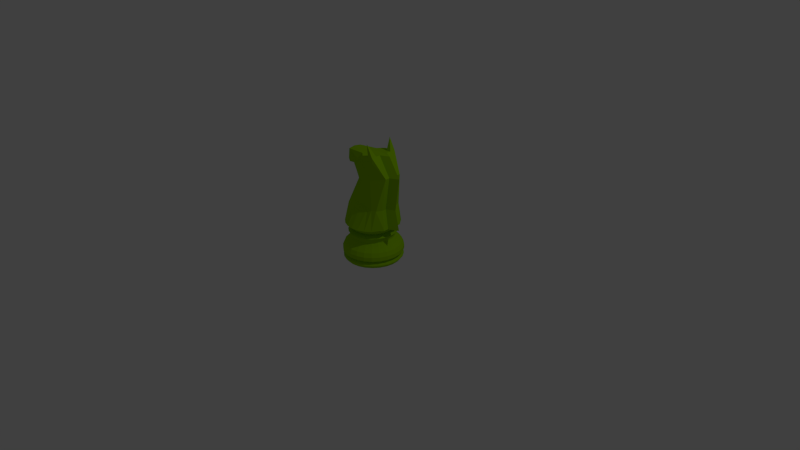 # Source: knight1.blend  (saved by Blender 2.71.0; exported with 4.5.12 LTS)
import bpy
from mathutils import Matrix  # noqa: F401  (used for matrix-valued properties, if any)

bpy.ops.wm.read_factory_settings(use_empty=True)
scene = bpy.context.scene
scene.name = 'Scene'

# ---- collections
col_collection_1 = bpy.data.collections.new('Collection 1'); scene.collection.children.link(col_collection_1)

# ---- materials (node trees are filled in below, after node groups)
mat_color_f11 = bpy.data.materials.new('Color_F11')
mat_color_f11.alpha_threshold = 0.0
mat_color_f11.use_transparent_shadow = False
mat_color_f11.diffuse_color = (0.298, 0.6, 0.0, 1.0)
mat_color_f11.specular_color = (0.33, 0.33, 0.33)
mat_color_f11.roughness = 0.5
mat_color_f11.line_color = (0.0, 0.0, 0.0, 1.0)

# ---- material node trees

# ---- world
world_world = bpy.data.worlds.new('World'); scene.world = world_world
world_world.color = (0.05088, 0.05088, 0.05088)
world_world.use_sun_shadow = False
world_world.sun_shadow_jitter_overblur = 0.0
world_world.cycles.sampling_method = 'MANUAL'
world_world.cycles.sample_map_resolution = 256

# ---- cameras
cam_camera = bpy.data.cameras.new('Camera')
cam_camera.clip_end = 100.0
cam_camera.lens = 35.0
cam_camera.sensor_width = 32.0
cam_camera.sensor_height = 18.0
cam_camera.ortho_scale = 7.314
cam_camera.dof.focus_distance = 0.0
cam_camera.dof.aperture_fstop = 128.0

# ---- lights
light_lamp = bpy.data.lights.new('Lamp', 'POINT')
light_lamp.transmission_factor = 0.0
light_lamp.cutoff_distance = 30.0
light_lamp.energy = 100.0
light_lamp.shadow_buffer_clip_start = 1.001
light_lamp.shadow_soft_size = 0.1
light_lamp.shadow_maximum_resolution = 0.006
light_lamp.use_absolute_resolution = True
light_lamp.cycles.use_multiple_importance_sampling = False

# ---- meshes
me_mesh1_model = bpy.data.meshes.new('Mesh1 Model')
me_mesh1_model.from_pydata([(0.2586, 0.3609, -0.1442), (0.2123, 0.3609, -0.2045), (0.2296, 0.3784, -0.2218), (0.2798, 0.3784, -0.1564), (0.2058, 0.3433, -0.198), (0.2506, 0.3433, -0.1396), (0.1473, 0.3433, -0.2429), (0.1519, 0.3609, -0.2509), (0.07924, 0.3433, -0.2711), (0.08162, 0.3609, -0.28), (0.006173, 0.3609, -0.2899), (0.006173, 0.3433, -0.2807), (0.006173, 0.3784, -0.3143), (0.08794, 0.3784, -0.3036), (-0.06927, 0.3609, -0.28), (-0.07559, 0.3784, -0.3036), (-0.1396, 0.3609, -0.2509), (-0.1518, 0.3784, -0.272), (-0.1999, 0.3609, -0.2045), (-0.2172, 0.3784, -0.2218), (-0.2463, 0.3609, -0.1442), (-0.2674, 0.3784, -0.1564), (-0.2754, 0.3609, -0.07386), (-0.299, 0.3784, -0.08018), (-0.3097, 0.3784, 0.001586), (-0.2853, 0.3609, 0.001586), (-0.2466, 0.4084, 0.001586), (-0.238, 0.4084, -0.06383), (-0.3477, 0.4984, 0.001586), (-0.3356, 0.4984, -0.08999), (-0.244, 0.4984, -0.2486), (-0.3003, 0.4984, -0.1753), (0.36, 0.4984, 0.001586), (0.348, 0.4984, -0.08999), (0.3126, 0.4984, -0.1753), (0.2564, 0.4984, -0.2486), (0.1831, 0.4984, -0.3048), (0.09775, 0.4984, -0.3402), (0.006173, 0.4984, -0.3522), (-0.08541, 0.4984, -0.3402), (-0.1707, 0.4984, -0.3048), (-0.1725, 0.4084, -0.1771), (-0.2127, 0.4084, -0.1248), (-0.1202, 0.4084, -0.2173), (-0.105, 0.7957, -0.2034), (-0.0419, 0.7893, -0.2042), (0.0233, 0.7827, -0.2051), (0.08426, 0.7765, -0.206), (0.1519, 0.7697, -0.2069), (0.2196, 0.7628, -0.2078), (0.2823, 0.7628, -0.1866), (0.3594, 0.5081, -0.1284), (0.3157, 0.7628, -0.1128), (0.3887, 1.197, -0.1128), (0.1818, 1.19, -0.1832), (0.02679, 1.089, -0.1832), (-0.1029, 1.073, -0.1128), (-0.3197, 0.6778, -0.1128), (-0.35, 0.5081, -0.1284), (-0.3197, 0.6778, 0.001586), (-0.35, 0.5081, 0.001586), (-0.1029, 1.073, 0.001586), (-0.3197, 0.6778, 0.116), (-0.1029, 1.073, 0.116), (-0.35, 0.5081, 0.1316), (0.485, 0.5081, 0.001586), (0.3594, 0.5081, 0.06659), (0.3594, 0.5081, 0.1316), (-0.3003, 0.4984, 0.1785), (-0.244, 0.4984, 0.2518), (-0.1707, 0.4984, 0.308), (-0.08541, 0.4984, 0.3434), (0.006173, 0.4984, 0.3554), (0.09775, 0.4984, 0.3434), (0.1831, 0.4984, 0.308), (0.2564, 0.4984, 0.2518), (0.3126, 0.4984, 0.1785), (0.348, 0.4984, 0.09316), (-0.3356, 0.4984, 0.09316), (-0.2127, 0.4084, 0.128), (-0.1725, 0.4084, 0.1803), (-0.238, 0.4084, 0.067), (-0.299, 0.3784, 0.08335), (-0.2754, 0.3609, 0.07703), (-0.2761, 0.3433, 0.001586), (-0.2665, 0.3433, 0.07465), (-0.2665, 0.3433, -0.07148), (-0.2383, 0.3433, -0.1396), (-0.1934, 0.3433, -0.198), (-0.135, 0.3433, -0.2429), (-0.06689, 0.3433, -0.2711), (-0.06669, 0.3059, -0.2704), (0.006173, 0.3059, -0.2799), (-0.1346, 0.3059, -0.2422), (-0.1929, 0.3059, -0.1975), (-0.2376, 0.3059, -0.1392), (-0.2658, 0.3059, -0.07128), (-0.2754, 0.3059, 0.001586), (-0.296, 0.2669, -0.07938), (-0.3066, 0.2669, 0.001586), (-0.2647, 0.2669, -0.1548), (-0.215, 0.2669, -0.2196), (-0.1502, 0.2669, -0.2693), (-0.07479, 0.2669, -0.3006), (0.006173, 0.2669, -0.3112), (0.07904, 0.3059, -0.2704), (0.08714, 0.2669, -0.3006), (0.1469, 0.3059, -0.2422), (0.2052, 0.3059, -0.1975), (0.25, 0.3059, -0.1392), (0.2771, 0.2669, -0.1548), (0.2274, 0.2669, -0.2196), (0.3254, 0.2088, -0.1827), (0.2668, 0.2088, -0.2591), (0.3083, 0.2669, -0.07938), (0.3622, 0.2088, -0.09382), (0.2781, 0.3059, -0.07128), (0.2788, 0.3433, -0.07148), (0.2877, 0.3609, -0.07386), (0.3113, 0.3784, -0.08018), (0.2251, 0.4084, -0.1248), (0.2503, 0.4084, -0.06383), (0.1849, 0.4084, -0.1771), (0.1641, 0.3784, -0.272), (0.1325, 0.4084, -0.2173), (0.07159, 0.4084, -0.2425), (0.006173, 0.4084, -0.2512), (-0.05924, 0.4084, -0.2425), (0.2589, 0.4084, 0.001586), (0.2503, 0.4084, 0.067), (0.3113, 0.3784, 0.08335), (0.3221, 0.3784, 0.001586), (0.2877, 0.3609, 0.07703), (0.2977, 0.3609, 0.001586), (0.2798, 0.3784, 0.1595), (0.2586, 0.3609, 0.1473), (0.2296, 0.3784, 0.225), (0.2123, 0.3609, 0.2077), (0.1641, 0.3784, 0.2752), (0.1519, 0.3609, 0.254), (0.1849, 0.4084, 0.1803), (0.1325, 0.4084, 0.2205), (0.2251, 0.4084, 0.128), (0.2196, 0.7628, 0.211), (0.1519, 0.7697, 0.21), (0.02679, 1.089, 0.1864), (-0.105, 0.7957, 0.2066), (-0.0419, 0.7893, 0.2074), (0.0233, 0.7827, 0.2083), (0.08426, 0.7765, 0.2091), (0.1818, 1.19, 0.1864), (0.2823, 0.7628, 0.1898), (0.3887, 1.197, 0.116), (0.3157, 0.7628, 0.116), (0.3157, 0.7628, 0.05879), (0.4262, 0.7628, 0.001586), (0.3594, 0.5081, -0.06341), (0.3157, 0.7628, -0.05561), (0.3887, 1.197, -0.05561), (0.2267, 1.445, -0.1128), (0.2267, 1.445, -0.05561), (-0.02404, 1.422, -0.1128), (0.1013, 1.434, -0.05561), (0.1595, 1.439, -0.1128), (0.1595, 1.439, -0.1832), (0.06196, 1.43, -0.1832), (-0.3036, 1.412, 0.001586), (0.009445, 1.432, 0.001586), (-0.02404, 1.422, 0.116), (0.1013, 1.434, 0.05879), (0.2267, 1.445, 0.116), (0.2267, 1.445, 0.05879), (0.06196, 1.43, 0.1864), (0.1595, 1.439, 0.1864), (0.1595, 1.439, 0.116), (0.3887, 1.197, 0.05879), (0.4992, 1.197, 0.001586), (0.3372, 1.445, 0.001586), (0.2267, 1.445, 0.1864), (0.2263, 1.378, 0.1864), (0.2263, 1.378, 0.116), (-0.02338, 1.332, 0.159), (0.1441, 1.597, 0.1864), (-0.2975, 1.4, 0.09047), (-0.224, 1.234, 0.08625), (-0.3229, 1.264, 0.08167), (-0.3229, 1.264, 0.001586), (-0.2975, 1.4, -0.0873), (-0.02338, 1.332, -0.1559), (-0.224, 1.234, -0.08308), (-0.3229, 1.264, -0.07849), (-0.3067, 1.224, -0.07849), (-0.224, 1.234, -0.002996), (-0.224, 1.234, 0.006168), (-0.3067, 1.224, 0.001586), (-0.1583, 1.17, -0.04289), (-0.1583, 1.17, 0.04606), (-0.0558, 1.203, -0.1832), (-0.1198, 1.182, -0.0956), (0.2263, 1.378, -0.1832), (0.2267, 1.445, -0.1832), (0.1441, 1.597, -0.1832), (0.2263, 1.378, -0.1128), (-0.1198, 1.182, 0.09877), (-0.0558, 1.203, 0.1864), (-0.1202, 0.4084, 0.2205), (-0.05924, 0.4084, 0.2457), (-0.1518, 0.3784, 0.2752), (-0.2172, 0.3784, 0.225), (-0.07559, 0.3784, 0.3067), (0.006173, 0.3784, 0.3175), (0.006173, 0.4084, 0.2543), (0.08794, 0.3784, 0.3067), (0.07159, 0.4084, 0.2457), (0.08162, 0.3609, 0.2832), (0.006173, 0.3609, 0.2931), (-0.06927, 0.3609, 0.2832), (-0.1396, 0.3609, 0.254), (-0.1999, 0.3609, 0.2077), (-0.2674, 0.3784, 0.1595), (-0.2463, 0.3609, 0.1473), (-0.2383, 0.3433, 0.1427), (-0.2658, 0.3059, 0.07445), (-0.2376, 0.3059, 0.1424), (-0.296, 0.2669, 0.08255), (-0.3624, 0.2088, 0.001586), (-0.3499, 0.2088, 0.09699), (-0.3712, 0.1558, 0.1027), (-0.3846, 0.1558, 0.001586), (-0.3322, 0.1558, 0.1969), (-0.3131, 0.2088, 0.1859), (-0.2701, 0.1558, 0.2779), (-0.2545, 0.2088, 0.2622), (-0.1892, 0.1558, 0.34), (-0.1781, 0.2088, 0.3208), (-0.09495, 0.1558, 0.379), (-0.08923, 0.2088, 0.3576), (0.006173, 0.1558, 0.3923), (0.006173, 0.2088, 0.3702), (0.1073, 0.1558, 0.379), (0.1016, 0.2088, 0.3576), (0.2015, 0.1558, 0.34), (0.1905, 0.2088, 0.3208), (0.2825, 0.1558, 0.2779), (0.2668, 0.2088, 0.2622), (0.3446, 0.1558, 0.1969), (0.3254, 0.2088, 0.1859), (0.3836, 0.1558, 0.1027), (0.3969, 0.1558, 0.001586), (0.3836, 0.1558, -0.09954), (0.3446, 0.1558, -0.1938), (0.2825, 0.1558, -0.2747), (0.2015, 0.1558, -0.3368), (0.1073, 0.1558, -0.3758), (0.006173, 0.1558, -0.3891), (-0.09495, 0.1558, -0.3758), (-0.1892, 0.1558, -0.3368), (-0.2701, 0.1558, -0.2747), (-0.3322, 0.1558, -0.1938), (-0.3712, 0.1558, -0.09954), (-0.1892, 0.1051, 0.34), (-0.2701, 0.1051, 0.2779), (-0.09495, 0.1051, 0.379), (0.006173, 0.1051, 0.3923), (0.1073, 0.1051, 0.379), (0.2015, 0.1051, 0.34), (0.2825, 0.1051, 0.2779), (0.3446, 0.1051, 0.1969), (0.2539, 0.07063, 0.2493), (0.3095, 0.07063, 0.1767), (0.2783, 0.04303, 0.2738), (0.3395, 0.04303, 0.194), (0.2783, 0.02923, 0.2738), (0.3395, 0.02923, 0.194), (0.3148, -0.005277, 0.1798), (0.2582, -0.005277, 0.2536), (0.006173, 0.02923, -0.3833), (-0.09345, 0.02923, -0.3702), (-0.1863, 0.02923, -0.3318), (-0.266, 0.02923, -0.2706), (-0.3272, 0.02923, -0.1909), (-0.3656, 0.02923, -0.09804), (-0.3787, 0.02923, 0.001586), (-0.3656, 0.02923, 0.1012), (-0.3272, 0.02923, 0.194), (-0.266, 0.02923, 0.2738), (-0.1863, 0.02923, 0.3349), (-0.09345, 0.02923, 0.3734), (0.006173, 0.02923, 0.3865), (0.1058, 0.02923, 0.3734), (0.1986, 0.02923, 0.3349), (0.378, 0.02923, 0.1012), (0.3911, 0.02923, 0.001586), (0.378, 0.02923, -0.09804), (0.3395, 0.02923, -0.1909), (0.2783, 0.02923, -0.2706), (0.1986, 0.02923, -0.3318), (0.1058, 0.02923, -0.3702), (0.006173, -0.005277, -0.3548), (-0.08607, -0.005277, -0.3427), (0.09842, -0.005277, -0.3427), (0.1844, -0.005277, -0.3071), (0.2582, -0.005277, -0.2504), (0.3148, -0.005277, -0.1766), (0.2783, 0.04303, -0.2706), (0.3395, 0.04303, -0.1909), (0.1986, 0.04303, -0.3318), (0.1058, 0.04303, -0.3702), (0.006173, 0.04303, -0.3833), (-0.09345, 0.04303, -0.3702), (-0.1863, 0.04303, -0.3318), (-0.172, -0.005277, -0.3071), (-0.2458, -0.005277, -0.2504), (-0.266, 0.04303, -0.2706), (-0.3272, 0.04303, -0.1909), (-0.3025, -0.005277, -0.1766), (-0.3381, -0.005277, -0.09066), (-0.3656, 0.04303, -0.09804), (-0.3787, 0.04303, 0.001586), (-0.3502, -0.005277, 0.001586), (-0.3381, -0.005277, 0.09383), (-0.3656, 0.04303, 0.1012), (-0.3272, 0.04303, 0.194), (-0.3025, -0.005277, 0.1798), (-0.2458, -0.005277, 0.2536), (-0.266, 0.04303, 0.2738), (-0.1863, 0.04303, 0.3349), (-0.172, -0.005277, 0.3102), (-0.08607, -0.005277, 0.3458), (-0.09345, 0.04303, 0.3734), (0.006173, 0.04303, 0.3865), (0.006173, -0.005277, 0.358), (0.09842, -0.005277, 0.3458), (0.1058, 0.04303, 0.3734), (0.1986, 0.04303, 0.3349), (0.1844, -0.005277, 0.3102), (0.378, 0.04303, 0.1012), (0.3911, 0.04303, 0.001586), (0.378, 0.04303, -0.09804), (-0.08448, 0.07063, -0.3367), (0.006173, 0.07063, -0.3487), (-0.169, 0.07063, -0.3018), (-0.2415, 0.07063, -0.2461), (-0.2972, 0.07063, -0.1735), (-0.3322, 0.1051, -0.1938), (-0.2701, 0.1051, -0.2747), (-0.3131, 0.2088, -0.1827), (-0.2545, 0.2088, -0.2591), (-0.3499, 0.2088, -0.09382), (-0.3712, 0.1051, -0.09954), (-0.3322, 0.07063, -0.08907), (-0.3441, 0.07063, 0.001586), (-0.3846, 0.1051, 0.001586), (-0.3712, 0.1051, 0.1027), (-0.3322, 0.07063, 0.09224), (-0.2972, 0.07063, 0.1767), (-0.3322, 0.1051, 0.1969), (-0.2415, 0.07063, 0.2493), (-0.169, 0.07063, 0.3049), (-0.08448, 0.07063, 0.3399), (0.006173, 0.07063, 0.3519), (0.09683, 0.07063, 0.3399), (0.1813, 0.07063, 0.3049), (-0.1781, 0.2088, -0.3176), (-0.08923, 0.2088, -0.3545), (0.006173, 0.2088, -0.367), (0.1016, 0.2088, -0.3545), (0.1626, 0.2669, -0.2693), (0.1905, 0.2088, -0.3176), (-0.1892, 0.1051, -0.3368), (-0.09495, 0.1051, -0.3758), (0.006173, 0.1051, -0.3891), (0.1073, 0.1051, -0.3758), (0.2015, 0.1051, -0.3368), (0.2825, 0.1051, -0.2747), (0.3446, 0.1051, -0.1938), (0.2539, 0.07063, -0.2461), (0.3095, 0.07063, -0.1735), (0.1813, 0.07063, -0.3018), (0.09683, 0.07063, -0.3367), (0.3445, 0.07063, -0.08907), (0.3504, -0.005277, -0.09066), (0.3626, -0.005277, 0.001586), (0.3564, 0.07063, 0.001586), (0.3836, 0.1051, -0.09954), (0.3969, 0.1051, 0.001586), (0.3748, 0.2088, 0.001586), (0.3622, 0.2088, 0.09699), (0.3836, 0.1051, 0.1027), (0.3445, 0.07063, 0.09224), (0.3504, -0.005277, 0.09383), (0.2771, 0.2669, 0.158), (0.3083, 0.2669, 0.08255), (0.2274, 0.2669, 0.2228), (0.1626, 0.2669, 0.2725), (0.08714, 0.2669, 0.3037), (0.006173, 0.2669, 0.3144), (-0.07479, 0.2669, 0.3037), (0.006173, 0.3059, 0.2831), (-0.06669, 0.3059, 0.2735), (0.07904, 0.3059, 0.2735), (0.1469, 0.3059, 0.2454), (0.2052, 0.3059, 0.2007), (0.25, 0.3059, 0.1424), (0.2781, 0.3059, 0.07445), (0.319, 0.2669, 0.001586), (0.2877, 0.3059, 0.001586), (0.2885, 0.3433, 0.001586), (0.2788, 0.3433, 0.07465), (0.2506, 0.3433, 0.1427), (0.2058, 0.3433, 0.2012), (0.1473, 0.3433, 0.2461), (0.07924, 0.3433, 0.2743), (0.006173, 0.3433, 0.2839), (-0.06689, 0.3433, 0.2743), (-0.135, 0.3433, 0.2461), (-0.1934, 0.3433, 0.2012), (-0.1929, 0.3059, 0.2007), (-0.2647, 0.2669, 0.158), (-0.215, 0.2669, 0.2228), (-0.1502, 0.2669, 0.2725), (-0.1346, 0.3059, 0.2454), (-0.3067, 1.224, 0.08167)], [], [(0, 1, 2, 3), (0, 5, 4, 1), (6, 7, 1, 4), (8, 9, 7, 6), (10, 9, 8, 11), (10, 12, 13, 9), (14, 15, 12, 10), (16, 17, 15, 14), (18, 19, 17, 16), (20, 21, 19, 18), (22, 23, 21, 20), (24, 23, 22, 25), (26, 27, 23, 24), (28, 29, 27, 26), (31, 30, 41, 42), (30, 40, 43, 41), (44, 40, 30), (45, 40, 44), (40, 45, 39), (46, 39, 45), (46, 38, 39), (47, 38, 46), (47, 37, 38), (48, 37, 47), (48, 36, 37), (49, 36, 48), (36, 49, 35), (50, 35, 49), (50, 51, 35), (51, 50, 52), (52, 50, 53), (49, 54, 53, 50), (49, 55, 54), (44, 56, 55), (44, 57, 56), (44, 30, 57), (30, 58, 57), (59, 57, 58, 60), (59, 61, 56, 57), (61, 59, 62, 63), (62, 59, 60, 64), (65, 32, 28, 60), (68, 79, 80, 69), (78, 81, 79, 68), (28, 26, 81, 78), (81, 26, 24, 82), (82, 24, 25, 83), (25, 84, 85, 83), (25, 22, 86, 84), (22, 20, 87, 86), (20, 18, 88, 87), (18, 16, 89, 88), (16, 14, 90, 89), (14, 10, 11, 90), (91, 90, 11, 92), (93, 89, 90, 91), (94, 88, 89, 93), (95, 87, 88, 94), (96, 86, 87, 95), (84, 86, 96, 97), (97, 96, 98, 99), (96, 95, 100, 98), (95, 94, 101, 100), (101, 94, 93, 102), (102, 93, 91, 103), (103, 91, 92, 104), (104, 92, 105, 106), (92, 11, 8, 105), (105, 8, 6, 107), (107, 6, 4, 108), (109, 108, 4, 5), (110, 111, 108, 109), (111, 110, 112, 113), (110, 114, 115, 112), (114, 110, 109, 116), (116, 109, 5, 117), (5, 0, 118, 117), (118, 0, 3, 119), (119, 3, 120, 121), (3, 2, 122, 120), (123, 124, 122, 2), (13, 125, 124, 123), (12, 126, 125, 13), (15, 127, 126, 12), (17, 43, 127, 15), (19, 41, 43, 17), (42, 41, 19, 21), (27, 42, 21, 23), (29, 31, 42, 27), (40, 39, 127, 43), (39, 38, 126, 127), (38, 37, 125, 126), (125, 37, 36, 124), (124, 36, 35, 122), (122, 35, 34, 120), (120, 34, 33, 121), (121, 33, 32, 128), (129, 128, 32, 77), (130, 131, 128, 129), (130, 132, 133, 131), (134, 135, 132, 130), (136, 137, 135, 134), (137, 136, 138, 139), (136, 140, 141, 138), (136, 134, 142, 140), (134, 130, 129, 142), (142, 129, 77, 76), (140, 142, 76, 75), (141, 140, 75, 74), (143, 74, 75), (74, 143, 144), (145, 143, 150), (150, 143, 151, 152), (75, 151, 143), (67, 151, 75), (151, 67, 153), (67, 66, 154, 153), (65, 155, 154, 66), (156, 157, 155, 65), (156, 51, 52, 157), (53, 158, 157, 52), (159, 160, 158, 53), (166, 167, 162, 161), (168, 169, 167, 166), (152, 175, 171, 170), (153, 154, 175, 152), (176, 175, 154, 155), (177, 171, 175, 176), (177, 169, 171), (177, 167, 169), (177, 162, 167), (177, 160, 162), (176, 158, 160, 177), (155, 157, 158, 176), (151, 153, 152), (178, 152, 170), (152, 178, 179), (179, 180, 170, 178), (179, 152, 180), (152, 179, 150), (179, 181, 150), (179, 172, 181), (172, 179, 178, 173), (178, 182, 173), (170, 182, 178), (170, 174, 182), (178, 170, 174, 173), (182, 174, 173), (181, 172, 168), (183, 181, 168), (183, 184, 181), (184, 183, 185), (186, 183, 185), (183, 186, 166), (187, 166, 186), (166, 161, 187), (188, 187, 161), (189, 187, 188), (187, 189, 190), (190, 189, 191), (192, 193, 194), (193, 192, 195, 196), (189, 195, 192), (195, 189, 197, 198), (197, 189, 188), (188, 54, 197), (188, 199, 54), (165, 199, 188), (199, 165, 164, 200), (201, 200, 164), (201, 159, 200), (163, 159, 201), (159, 200, 164, 163), (53, 200, 159), (200, 53, 199), (53, 199, 202), (199, 53, 54), (202, 199, 200, 159), (159, 53, 202), (163, 201, 164), (165, 188, 161), (54, 55, 197), (56, 197, 55), (56, 198, 197), (56, 195, 198), (195, 56, 61), (196, 195, 61), (63, 196, 61), (196, 63, 203), (203, 63, 204), (204, 63, 145), (63, 146, 145), (62, 146, 63), (69, 146, 62), (70, 146, 69), (70, 147, 146), (147, 70, 71), (70, 205, 206, 71), (69, 80, 205, 70), (207, 205, 80, 208), (209, 206, 205, 207), (210, 211, 206, 209), (212, 213, 211, 210), (138, 141, 213, 212), (213, 141, 74, 73), (74, 144, 73), (73, 144, 149), (73, 149, 72), (72, 149, 148), (72, 148, 71), (71, 148, 147), (71, 206, 211, 72), (72, 211, 213, 73), (139, 138, 212, 214), (214, 212, 210, 215), (215, 210, 209, 216), (216, 209, 207, 217), (217, 207, 208, 218), (208, 219, 220, 218), (80, 79, 219, 208), (79, 81, 82, 219), (219, 82, 83, 220), (83, 85, 221, 220), (221, 85, 222, 223), (85, 84, 97, 222), (222, 97, 99, 224), (225, 226, 224, 99), (227, 226, 225, 228), (229, 230, 226, 227), (231, 232, 230, 229), (233, 234, 232, 231), (235, 236, 234, 233), (237, 238, 236, 235), (239, 240, 238, 237), (241, 242, 240, 239), (243, 244, 242, 241), (243, 245, 246, 244), (260, 233, 231, 261), (262, 235, 233, 260), (263, 237, 235, 262), (264, 239, 237, 263), (265, 241, 239, 264), (266, 243, 241, 265), (266, 267, 245, 243), (268, 269, 267, 266), (270, 271, 269, 268), (272, 273, 271, 270), (272, 273, 274, 275), (298, 276, 277, 299), (300, 297, 276, 298), (301, 296, 297, 300), (302, 295, 296, 301), (294, 295, 302, 303), (294, 295, 304, 305), (295, 296, 306, 304), (296, 297, 307, 306), (297, 276, 308, 307), (276, 277, 309, 308), (277, 278, 310, 309), (299, 277, 278, 311), (311, 278, 279, 312), (278, 279, 313, 310), (279, 280, 314, 313), (315, 312, 279, 280), (316, 315, 280, 281), (280, 281, 317, 314), (281, 282, 318, 317), (319, 316, 281, 282), (320, 319, 282, 283), (282, 283, 321, 318), (283, 284, 322, 321), (323, 320, 283, 284), (324, 323, 284, 285), (284, 285, 325, 322), (285, 286, 326, 325), (324, 285, 286, 327), (327, 286, 287, 328), (286, 287, 329, 326), (287, 288, 330, 329), (328, 287, 288, 331), (331, 288, 289, 332), (288, 289, 333, 330), (289, 290, 334, 333), (332, 289, 290, 335), (335, 290, 272, 275), (290, 272, 270, 334), (309, 339, 340, 308), (310, 341, 339, 309), (313, 342, 341, 310), (343, 342, 313, 314), (344, 345, 342, 343), (258, 257, 345, 344), (346, 347, 257, 258), (346, 100, 101, 347), (348, 98, 100, 346), (225, 99, 98, 348), (225, 348, 259, 228), (348, 346, 258, 259), (259, 258, 344, 349), (349, 344, 343, 350), (350, 343, 314, 317), (351, 350, 317, 318), (352, 349, 350, 351), (228, 259, 349, 352), (227, 228, 352, 353), (352, 351, 354, 353), (354, 351, 318, 321), (355, 354, 321, 322), (353, 354, 355, 356), (356, 355, 357, 261), (357, 355, 322, 325), (326, 358, 357, 325), (329, 359, 358, 326), (330, 360, 359, 329), (333, 361, 360, 330), (334, 362, 361, 333), (270, 268, 362, 334), (362, 268, 266, 265), (361, 362, 265, 264), (263, 360, 361, 264), (262, 359, 360, 263), (260, 358, 359, 262), (261, 357, 358, 260), (231, 229, 356, 261), (229, 227, 353, 356), (347, 101, 102, 363), (363, 102, 103, 364), (364, 103, 104, 365), (104, 106, 366, 365), (106, 367, 368, 366), (106, 105, 107, 367), (367, 107, 108, 111), (367, 111, 113, 368), (252, 368, 113, 251), (253, 366, 368, 252), (254, 365, 366, 253), (255, 364, 365, 254), (256, 363, 364, 255), (257, 347, 363, 256), (345, 257, 256, 369), (369, 256, 255, 370), (370, 255, 254, 371), (371, 254, 253, 372), (372, 253, 252, 373), (373, 252, 251, 374), (375, 374, 251, 250), (376, 374, 375, 377), (378, 373, 374, 376), (379, 372, 373, 378), (371, 372, 379, 340), (308, 340, 379, 307), (307, 379, 378, 306), (306, 378, 376, 304), (305, 304, 376, 377), (338, 305, 377, 380), (293, 294, 305, 338), (293, 294, 303, 381), (292, 293, 381, 382), (292, 293, 338, 337), (337, 338, 380, 383), (380, 384, 385, 383), (377, 375, 384, 380), (384, 375, 250, 249), (115, 249, 250, 112), (386, 248, 249, 115), (247, 248, 386, 387), (388, 385, 248, 247), (389, 383, 385, 388), (336, 337, 383, 389), (291, 292, 337, 336), (291, 292, 382, 390), (273, 291, 390, 274), (273, 291, 336, 271), (271, 336, 389, 269), (269, 389, 388, 267), (267, 388, 247, 245), (245, 247, 387, 246), (391, 246, 387, 392), (393, 244, 246, 391), (394, 242, 244, 393), (395, 240, 242, 394), (396, 238, 240, 395), (236, 238, 396, 397), (396, 398, 399, 397), (395, 400, 398, 396), (394, 401, 400, 395), (393, 402, 401, 394), (393, 391, 403, 402), (391, 392, 404, 403), (392, 405, 406, 404), (392, 387, 386, 405), (114, 405, 386, 115), (405, 114, 116, 406), (407, 406, 116, 117), (408, 404, 406, 407), (409, 403, 404, 408), (410, 402, 403, 409), (402, 410, 411, 401), (411, 410, 137, 139), (410, 409, 135, 137), (409, 408, 132, 135), (408, 407, 133, 132), (117, 118, 133, 407), (131, 133, 118, 119), (131, 119, 121, 128), (412, 411, 139, 214), (401, 411, 412, 400), (400, 412, 413, 398), (215, 413, 412, 214), (216, 414, 413, 215), (217, 415, 414, 216), (218, 416, 415, 217), (220, 221, 416, 218), (416, 221, 223, 417), (417, 223, 418, 419), (223, 222, 224, 418), (226, 230, 418, 224), (230, 232, 419, 418), (232, 234, 420, 419), (234, 236, 397, 420), (397, 399, 421, 420), (399, 414, 415, 421), (398, 413, 414, 399), (421, 415, 416, 417), (420, 421, 417, 419), (385, 384, 249, 248), (112, 250, 251, 113), (370, 371, 340, 339), (369, 370, 339, 341), (345, 369, 341, 342), (64, 69, 62), (145, 150, 204), (150, 181, 204), (184, 204, 181), (184, 196, 203, 204), (196, 184, 193), (194, 193, 184, 422), (184, 185, 422), (186, 194, 422, 185), (194, 186, 190, 191), (187, 186, 190), (192, 194, 191, 189), (168, 166, 183), (152, 170, 180), (9, 13, 123, 7), (7, 123, 2, 1), (159, 163, 164, 165, 161, 162, 160), (318, 321, 322, 325, 326, 329, 330, 333, 334, 270, 271, 336, 337, 338, 305, 304, 306, 307, 308, 309, 310, 313, 314, 317), (45, 44, 55, 49, 48, 47, 46), (291, 292, 293, 294, 295, 296, 297, 276, 277, 278, 279, 280, 281, 282, 283, 284, 285, 286, 287, 288, 289, 290, 272, 273), (192, 193, 184, 185, 186, 190, 189), (247, 248, 249, 250, 251, 252, 253, 254, 255, 256, 257, 258, 259, 228, 227, 229, 231, 233, 235, 237, 239, 241, 243, 245), (147, 148, 149, 144, 143, 145, 146), (66, 67, 64, 60, 65), (68, 69, 70, 71, 72, 73, 74, 75, 76, 77, 32, 28, 78), (36, 37, 38, 39, 40, 30, 31, 29, 28, 32, 33, 34, 35), (156, 65, 60, 58, 51), (173, 174, 170, 171, 169, 168, 172)])
_uv = me_mesh1_model.uv_layers.new(name='UVMap')
_uv.uv.foreach_set('vector', [-1.695, 17.67, 1.3, 17.67, 1.426, 18.85, -1.821, 18.85, -1.695, 17.93, -1.648, 17.15, 1.253, 17.15, 1.3, 17.93, 1.22, 17.12, 1.267, 17.9, -1.729, 17.9, -1.681, 17.12, 1.202, 17.09, 1.25, 17.87, -1.746, 17.87, -1.699, 17.09, 1.249, 17.84, -1.747, 17.84, -1.7, 17.06, 1.202, 17.06, 1.249, 17.52, 1.374, 18.7, -1.873, 18.7, -1.747, 17.52, 1.265, 17.47, 1.391, 18.65, -1.856, 18.65, -1.731, 17.47, 1.297, 17.42, 1.423, 18.6, -1.824, 18.6, -1.699, 17.42, 1.343, 17.39, 1.469, 18.56, -1.778, 18.56, -1.653, 17.39, 1.4, 17.36, 1.525, 18.54, -1.722, 18.54, -1.596, 17.36, 1.463, 17.35, 1.588, 18.52, -1.659, 18.52, -1.533, 17.35, 1.654, 18.52, -1.593, 18.52, -1.468, 17.35, 1.528, 17.35, 1.329, -1.728, -1.269, -1.728, -1.593, -4.463, 1.654, -4.463, 1.848, 23.2, -1.788, 23.2, -1.269, 17.9, 1.329, 17.9, 1.72, 23.21, -1.917, 23.21, -1.397, 17.91, 1.2, 17.91, 1.663, 23.24, -1.973, 23.24, -1.454, 17.94, 1.144, 17.94, -1.596, 25.7, -1.973, 13.07, 1.663, 13.07, 1.815, 26.9, 6.969, 14.81, 4.297, 27.17, 1.618, 11.63, -1.553, 24.38, -2.019, 11.63, -0.6473, 24.58, 3.808, 12.25, 1.917, 24.86, -1.964, 23.69, -2.051, 11.07, 1.585, 11.07, -3.001, 23.42, 0.2946, 11.1, -0.6038, 23.69, -2.231, 23.81, -2.067, 11.64, 1.569, 11.64, -5.687, 23.64, -3.369, 11.77, -3.026, 23.94, -2.409, 24.88, -2.067, 13.46, 1.57, 13.46, -8.45, 25.36, -6.925, 14.28, -5.788, 25.64, 1.587, 16.39, -1.878, 27.02, -2.049, 16.39, -8.183, 27.53, -6.438, 16.93, -5.578, 27.53, -1.717, 28.89, -5.438, 18.83, 0.7942, 18.45, -1.232, 17.01, 2.11, 27.2, -1.081, 27.2, -1.081, 31.68, 2.11, 31.68, -2.268, 48.96, -5.578, 29.06, -4.477, 45.92, -13.08, 46.2, -8.183, 29.06, -8.928, 29.56, -1.309, 42.42, -7.407, 46.39, -0.4652, 27.65, 1.262, 39.0, -4.546, 39.65, -0.6014, 27.69, 8.478, 22.86, 1.173, 39.03, -1.086, 25.96, 2.44, 13.4, 7.908, 20.98, -0.8293, 16.65, 5.478, 17.04, 5.135, 23.85, 0.06243, 24.06, -4.442, 24.06, -5.056, 17.27, 0.06243, 17.27, 0.06243, 17.35, 0.06243, 35.09, -4.442, 35.09, -4.442, 17.35, 0.06243, 35.09, 0.06243, 17.35, 4.566, 17.35, 4.566, 35.09, 4.566, 24.06, 0.06243, 24.06, 0.06243, 17.27, 5.181, 17.27, -19.09, 20.0, -14.17, 19.62, 13.69, 19.62, 13.78, 20.0, -1.621, 23.27, -1.101, 17.97, 1.496, 17.97, 2.016, 23.27, -1.668, 23.24, -1.148, 17.93, 1.449, 17.93, 1.969, 23.24, -1.725, 23.21, -1.205, 17.91, 1.392, 17.91, 1.912, 23.21, 1.392, -1.743, -1.205, -1.743, -1.53, -4.478, 1.717, -4.478, 1.717, 18.54, -1.53, 18.54, -1.404, 17.36, 1.592, 17.36, -1.404, 17.75, -1.357, 16.97, 1.544, 16.97, 1.592, 17.75, 1.528, 17.74, -1.468, 17.74, -1.42, 16.96, 1.481, 16.96, 1.463, 17.74, -1.533, 17.74, -1.486, 16.96, 1.415, 16.96, 1.4, 17.75, -1.596, 17.75, -1.549, 16.97, 1.352, 16.97, 1.343, 17.76, -1.653, 17.76, -1.605, 16.99, 1.296, 16.99, 1.297, 17.79, -1.699, 17.79, -1.651, 17.01, 1.25, 17.01, 1.265, 17.81, -1.731, 17.81, -1.683, 17.03, 1.218, 17.03, 1.214, 12.26, 1.218, 13.73, -1.683, 13.73, -1.68, 12.26, 1.246, 12.26, 1.25, 13.73, -1.651, 13.73, -1.647, 12.26, 1.292, 12.26, 1.296, 13.73, -1.605, 13.73, -1.602, 12.26, 1.348, 12.26, 1.352, 13.73, -1.549, 13.73, -1.545, 12.26, 1.411, 12.25, 1.415, 13.73, -1.486, 13.73, -1.482, 12.25, 1.481, 13.73, -1.42, 13.73, -1.417, 12.25, 1.477, 12.25, 1.477, 2.74, -1.417, 2.74, -1.577, 0.7782, 1.638, 0.7782, 1.411, 2.74, -1.482, 2.74, -1.643, 0.7778, 1.572, 0.7778, 1.348, 2.729, -1.545, 2.729, -1.706, 0.7668, 1.509, 0.7668, 1.453, 0.7461, 1.292, 2.708, -1.602, 2.708, -1.762, 0.7461, 1.407, 0.7169, 1.246, 2.679, -1.647, 2.679, -1.808, 0.7169, 1.375, 0.6814, 1.214, 2.643, -1.68, 2.643, -1.84, 0.6814, 1.358, 0.6419, 1.198, 2.604, -1.696, 2.604, -1.857, 0.6419, 1.198, 12.26, 1.202, 13.73, -1.7, 13.73, -1.696, 12.26, 1.198, 12.26, 1.202, 13.74, -1.699, 13.74, -1.695, 12.26, 1.216, 12.26, 1.22, 13.74, -1.681, 13.74, -1.678, 12.26, -1.644, 12.26, 1.249, 12.26, 1.253, 13.74, -1.648, 13.74, -1.805, 0.5268, 1.41, 0.5268, 1.249, 2.489, -1.644, 2.489, 1.41, -0.9215, -1.805, -0.9215, -2.092, -4.08, 1.697, -4.08, 1.457, -0.9531, -1.758, -0.9531, -2.045, -4.111, 1.744, -4.111, -1.758, 0.4983, 1.457, 0.4983, 1.296, 2.46, -1.597, 2.46, -1.597, 12.26, 1.296, 12.26, 1.3, 13.74, -1.601, 13.74, 1.3, 17.17, 1.347, 17.95, -1.649, 17.95, -1.601, 17.17, -1.649, 17.71, 1.347, 17.71, 1.473, 18.89, -1.774, 18.89, -1.774, -4.869, 1.473, -4.869, 1.148, -2.134, -1.449, -2.134, -1.821, -4.827, 1.426, -4.827, 1.101, -2.093, -1.496, -2.093, 1.393, -4.776, 1.068, -2.042, -1.53, -2.042, -1.854, -4.776, 1.375, -4.72, 1.05, -1.985, -1.547, -1.985, -1.872, -4.72, 1.374, -4.66, 1.05, -1.926, -1.548, -1.926, -1.873, -4.66, 1.391, -4.603, 1.066, -1.869, -1.532, -1.869, -1.856, -4.603, 1.423, -4.552, 1.098, -1.817, -1.499, -1.817, -1.824, -4.552, 1.469, -4.51, 1.144, -1.775, -1.454, -1.775, -1.778, -4.51, 1.2, -1.745, -1.397, -1.745, -1.722, -4.479, 1.525, -4.479, 1.263, -1.729, -1.334, -1.729, -1.659, -4.464, 1.588, -4.464, 1.783, 23.2, -1.854, 23.2, -1.334, 17.9, 1.263, 17.9, 1.618, 23.27, -2.019, 23.27, -1.499, 17.97, 1.098, 17.97, 1.585, 23.32, -2.051, 23.32, -1.532, 18.01, 1.066, 18.01, 1.569, 23.36, -2.067, 23.36, -1.548, 18.06, 1.05, 18.06, 1.05, 18.11, 1.57, 23.41, -2.067, 23.41, -1.547, 18.11, 1.068, 18.16, 1.587, 23.46, -2.049, 23.46, -1.53, 18.16, 1.101, 18.2, 1.621, 23.5, -2.016, 23.5, -1.496, 18.2, 1.148, 18.23, 1.668, 23.53, -1.969, 23.53, -1.449, 18.23, 1.205, 18.26, 1.725, 23.56, -1.912, 23.56, -1.392, 18.26, -1.329, 18.27, 1.269, 18.27, 1.788, 23.57, -1.848, 23.57, -1.654, -4.912, 1.593, -4.912, 1.269, -2.178, -1.329, -2.178, -1.654, 18.93, -1.528, 17.75, 1.468, 17.75, 1.593, 18.93, -1.588, 18.93, -1.463, 17.75, 1.533, 17.75, 1.659, 18.93, -1.525, 18.91, -1.4, 17.73, 1.596, 17.73, 1.722, 18.91, 1.653, 17.71, 1.778, 18.88, -1.469, 18.88, -1.343, 17.71, 1.778, -4.866, 1.454, -2.131, -1.144, -2.131, -1.469, -4.866, -1.525, -4.896, 1.722, -4.896, 1.397, -2.161, -1.2, -2.161, -1.588, -4.912, 1.659, -4.912, 1.334, -2.177, -1.263, -2.177, -1.263, 18.27, 1.334, 18.27, 1.854, 23.57, -1.783, 23.57, -1.2, 18.25, 1.397, 18.25, 1.917, 23.56, -1.72, 23.56, -1.144, 18.23, 1.454, 18.23, 1.973, 23.53, -1.663, 23.53, 1.802, 27.0, -1.663, 16.37, 1.973, 16.37, 6.922, 14.24, 8.447, 25.31, 5.785, 25.6, 1.313, 42.41, 8.932, 29.55, 7.411, 46.38, 4.437, 45.91, 5.538, 29.05, 8.143, 29.05, 13.04, 46.19, 6.398, 16.91, 8.143, 27.51, 5.538, 27.51, 5.344, 18.83, 1.623, 28.89, -0.8886, 18.44, -2.223, 27.19, 1.118, 17.0, 0.9675, 27.19, -5.181, 17.32, -2.621, 17.32, -2.314, 27.5, -4.566, 27.5, 16.93, 18.96, 14.87, 29.04, 9.974, 29.04, 11.36, 18.96, -11.42, 18.97, -10.03, 29.06, -14.93, 29.06, -16.99, 18.97, 2.497, 17.32, 5.056, 17.32, 4.442, 27.5, 2.19, 27.5, 4.442, 49.0, 2.19, 49.0, 2.19, 31.68, 4.442, 31.68, 4.442, 42.81, 2.19, 42.81, 2.19, 31.12, 4.442, 31.12, 8.711, -3.129, -0.2266, 5.395, -4.4, 6.256, -2.373, 1.204, 2.459, 1.114, 4.486, 6.166, 0.3126, 5.304, -8.625, -3.219, -4.566, 31.12, -2.314, 31.12, -2.314, 42.81, -4.566, 42.81, -4.566, 31.68, -2.314, 31.68, -2.314, 49.0, -4.566, 49.0, 17.43, 47.67, 12.53, 47.67, 9.974, 30.54, 14.87, 30.54, 11.76, 52.75, 6.862, 52.75, 12.53, 42.52, 17.43, 42.52, -11.76, 17.26, -2.479, 14.95, -6.862, 17.26, 8.157, 13.43, 0.2765, 3.201, 4.269, 4.692, -8.059, 13.51, -4.17, 4.768, -0.1777, 3.277, 11.82, 17.16, 6.919, 17.16, 2.536, 14.84, -17.48, 42.56, -12.59, 42.56, -6.919, 52.78, -11.82, 52.78, -14.93, 30.53, -10.03, 30.53, -12.59, 47.67, -17.48, 47.67, -2.223, 31.69, 0.9675, 31.69, 2.154, 48.97, -7.338, 42.81, -4.566, 31.12, -4.566, 42.81, 12.25, 47.13, 5.292, 56.93, 5.279, 54.27, -7.338, 54.3, -4.566, 54.3, -4.566, 56.95, -7.338, 56.95, -7.338, 34.46, -4.566, 24.88, -4.566, 34.46, 13.0, 47.69, 6.048, 54.84, 4.389, 47.4, 9.687, 54.06, -0.2021, 52.26, 7.944, 46.64, 9.398, 54.43, 2.942, 56.53, -0.4838, 52.59, 2.439, 56.31, 8.911, 54.25, 8.925, 56.91, 6.281, 56.66, 8.925, 56.91, 5.674, 62.87, 6.281, 56.66, -4.566, 45.69, -7.338, 52.48, -7.338, 45.69, -8.73, 54.04, -6.089, 53.77, -5.369, 60.56, 7.338, 14.13, 4.566, 14.13, 4.566, 11.47, 7.338, 11.47, 7.338, 62.02, 4.566, 55.78, 7.338, 55.78, 3.392, 47.59, 6.64, 51.68, 2.265, 51.34, -11.14, 47.62, -0.08844, 44.69, -0.3373, 48.61, -10.27, 55.49, -7.537, 48.88, 0.8462, 52.81, -8.589, 48.71, -11.47, 55.25, -12.48, 49.92, -0.06243, 46.59, -3.562, 52.01, -3.215, 46.59, -2.532, 53.11, 1.041, 47.74, 0.9753, 53.61, 2.407, 53.11, -1.1, 53.61, -1.165, 47.74, 10.06, 3.347, -1.622, 5.592, 7.959, 0.4978, 0.1049, 44.74, 11.16, 47.68, 0.3537, 48.66, 7.571, 48.87, 10.31, 55.47, -0.8117, 52.79, 11.48, 55.25, 8.596, 48.71, 12.49, 49.91, 12.53, 49.84, 8.633, 48.64, 11.89, 48.27, 0.118, -3.229, -0.2428, -3.229, -0.06243, -6.507, 0.2428, 40.24, -0.118, 40.24, -1.689, 36.62, 1.814, 36.62, -3.271, 40.24, -1.689, 36.62, -0.118, 40.24, 3.579, 34.33, 4.486, 38.17, -3.094, 36.32, 1.073, 35.08, -1.45, 43.15, 6.248, 44.42, -2.071, 48.48, 0.9922, 50.1, -7.071, 44.36, 2.281, 44.9, 0.2163, 52.27, -9.673, 54.07, -7.93, 46.65, -2.934, 56.51, -9.389, 54.4, 0.4924, 52.57, -8.911, 54.25, -2.439, 56.31, -6.281, 56.66, -8.925, 56.91, -5.674, 62.87, -8.925, 56.91, -6.281, 56.66, 7.213, 52.48, 4.442, 45.69, 7.213, 45.69, 6.094, 53.72, 8.735, 53.99, 5.374, 60.51, -4.442, 14.13, -7.213, 14.13, -7.213, 11.47, -4.442, 11.47, 4.442, 31.12, 7.213, 42.81, 4.442, 42.81, -5.341, 56.93, -12.3, 47.13, -5.328, 54.27, 4.442, 24.88, 7.213, 34.46, 4.442, 34.46, -6.089, 54.83, -13.04, 47.68, -4.429, 47.4, 4.442, 54.3, 7.213, 54.3, 7.213, 56.95, 4.442, 56.95, -8.925, 56.91, -15.3, 47.11, -8.911, 54.25, -4.442, 55.78, -7.213, 62.02, -7.213, 55.78, -6.558, 51.71, -3.31, 47.62, -2.184, 51.38, -7.156, 46.83, -1.055, 42.87, 2.197, 47.36, 1.646, 41.97, -1.251, 47.35, -4.162, 42.63, -1.163, 42.4, -0.2236, 46.7, -4.495, 47.52, -1.163, 42.4, 2.345, 46.21, -0.2236, 46.7, -1.689, 43.05, -4.442, 38.67, 0.06243, 38.67, 1.814, 43.05, -1.689, 43.05, 0.06243, 38.67, 4.566, 38.67, 1.814, 43.05, 0.06243, 38.67, -2.245, 46.21, 1.263, 42.4, 0.3241, 46.7, 0.3241, 46.7, 1.263, 42.4, 4.595, 47.52, 1.307, 47.39, -1.59, 42.01, 4.217, 42.67, -1.199, 38.97, 0.5281, 27.62, 4.609, 39.62, -8.413, 22.83, 0.666, 27.66, -1.109, 39.0, -2.369, 13.36, 1.156, 25.92, -7.838, 20.94, 2.049, 13.03, 1.672, 25.67, -1.587, 13.03, -6.971, 14.77, -1.818, 26.86, -4.3, 27.13, 1.601, 24.33, -1.57, 11.58, 2.067, 11.58, -1.57, 23.36, -1.05, 18.06, 1.547, 18.06, 2.067, 23.36, -1.587, 23.31, -1.068, 18.01, 1.53, 18.01, 2.049, 23.31, 1.854, -4.599, 1.53, -1.864, -1.068, -1.864, -1.393, -4.599, 1.872, -4.656, 1.547, -1.921, -1.05, -1.921, -1.375, -4.656, 1.873, -4.715, 1.548, -1.98, -1.05, -1.98, -1.374, -4.715, 1.856, -4.772, 1.532, -2.038, -1.066, -2.038, -1.391, -4.772, 1.824, -4.824, 1.499, -2.089, -1.098, -2.089, -1.423, -4.824, -1.098, 18.19, 1.499, 18.19, 2.019, 23.5, -1.618, 23.5, 2.019, 13.42, 2.361, 24.84, -1.618, 13.42, 3.364, 11.72, 5.682, 23.58, 3.022, 23.88, 2.051, 11.59, 2.214, 23.76, -1.585, 11.59, -0.2994, 11.04, 2.996, 23.36, 0.599, 23.63, 2.067, 11.01, 1.98, 23.63, -1.569, 11.01, -3.812, 12.19, 0.6431, 24.52, -1.922, 24.81, -1.569, 23.41, -1.05, 18.1, 1.548, 18.1, 2.067, 23.41, -1.585, 23.46, -1.066, 18.15, 1.532, 18.15, 2.051, 23.46, 1.699, 17.67, 1.824, 18.85, -1.423, 18.85, -1.297, 17.67, 1.731, 17.62, 1.856, 18.8, -1.391, 18.8, -1.265, 17.62, 1.747, 17.57, 1.873, 18.75, -1.374, 18.75, -1.249, 17.57, 1.746, 17.52, 1.872, 18.7, -1.375, 18.7, -1.25, 17.52, 1.729, 17.47, 1.854, 18.64, -1.393, 18.64, -1.267, 17.47, 1.821, 18.6, -1.426, 18.6, -1.3, 17.42, 1.695, 17.42, 1.496, -1.814, -1.101, -1.814, -1.426, -4.548, 1.821, -4.548, 1.449, -1.772, -1.148, -1.772, -1.473, -4.507, 1.774, -4.507, 1.774, 18.56, -1.473, 18.56, -1.347, 17.38, 1.649, 17.38, -1.347, 17.76, -1.3, 16.99, 1.601, 16.99, 1.649, 17.76, 1.601, 13.73, -1.3, 13.73, -1.296, 12.26, 1.597, 12.26, 1.544, 13.73, -1.357, 13.73, -1.353, 12.26, 1.54, 12.26, 1.54, 2.73, -1.353, 2.73, -1.514, 0.7681, 1.701, 0.7681, -1.801, -3.812, 1.988, -3.812, 1.701, -0.6541, -1.514, -0.6541, 2.102, -0.07579, 1.988, 2.18, -1.801, 2.18, -1.914, -0.07579, 2.159, -0.08809, 2.045, 2.168, -1.744, 2.168, -1.857, -0.08809, 2.205, -0.1056, 2.092, 2.15, -1.697, 2.15, -1.81, -0.1056, 2.239, -0.1272, 2.125, 2.129, -1.663, 2.129, -1.777, -0.1272, 2.256, -0.1513, 2.143, 2.104, -1.646, 2.104, -1.759, -0.1513, 2.257, -0.1764, 2.143, 2.079, -1.645, 2.079, -1.759, -0.1764, 2.241, -0.2007, 2.127, 2.055, -1.661, 2.055, -1.775, -0.2007, 2.209, -0.2225, 2.095, 2.033, -1.694, 2.033, -1.807, -0.2225, 2.163, -0.2404, 2.049, 2.015, -1.739, 2.015, -1.853, -0.2404, -1.909, -0.2531, 2.106, -0.2531, 1.993, 2.003, -1.796, 2.003, 2.239, 4.139, 2.239, 6.135, -1.777, 6.135, -1.777, 4.139, 2.256, 4.139, 2.256, 6.135, -1.759, 6.135, -1.759, 4.139, 2.257, 4.139, 2.257, 6.135, -1.759, 6.135, -1.759, 4.139, 2.241, 4.139, 2.241, 6.135, -1.775, 6.135, -1.775, 4.139, 2.209, 4.139, 2.209, 6.135, -1.807, 6.135, -1.807, 4.139, 2.163, 4.139, 2.163, 6.135, -1.853, 6.135, -1.853, 4.139, -1.909, 4.139, 2.106, 4.139, 2.106, 6.135, -1.909, 6.135, -1.702, 12.35, 1.898, 12.35, 2.106, 14.44, -1.909, 14.44, -1.88, -10.83, 2.076, -10.83, 1.898, -9.095, -1.702, -9.095, -1.88, 1.151, 2.076, 1.151, 2.076, 1.694, -1.88, 1.694, 1.88, 10.56, -2.076, 10.56, -1.93, 8.802, 1.733, 8.802, 2.064, 8.596, 2.211, 10.35, -1.745, 10.35, -1.599, 8.596, 2.081, 8.636, 2.227, 10.39, -1.729, 10.39, -1.582, 8.636, 2.08, 8.678, 2.226, 10.43, -1.73, 10.43, -1.583, 8.678, 2.062, 8.718, 2.209, 10.47, -1.747, 10.47, -1.601, 8.718, 2.175, 10.51, -1.781, 10.51, -1.634, 8.754, 2.029, 8.754, -2.175, 1.151, 1.781, 1.151, 1.781, 1.694, -2.175, 1.694, -2.209, 1.151, 1.747, 1.151, 1.747, 1.694, -2.209, 1.694, -2.226, 1.151, 1.73, 1.151, 1.73, 1.694, -2.226, 1.694, -2.227, 1.151, 1.729, 1.151, 1.729, 1.694, -2.227, 1.694, -2.211, 1.151, 1.745, 1.151, 1.745, 1.694, -2.211, 1.694, -2.179, 1.151, 1.777, 1.151, 1.777, 1.694, -2.179, 1.694, 2.032, 8.56, 2.179, 10.32, -1.777, 10.32, -1.631, 8.56, 1.986, 8.53, 2.133, 10.29, -1.823, 10.29, -1.677, 8.53, -2.133, 1.151, 1.823, 1.151, 1.823, 1.694, -2.133, 1.694, -2.076, 1.151, 1.88, 1.151, 1.88, 1.694, -2.076, 1.694, -1.733, 8.509, 1.93, 8.509, 2.076, 10.27, -1.88, 10.27, -1.796, 8.498, 1.867, 8.498, 2.013, 10.25, -1.943, 10.25, -2.013, 1.151, 1.943, 1.151, 1.943, 1.694, -2.013, 1.694, -1.948, 1.151, 2.008, 1.151, 2.008, 1.694, -1.948, 1.694, -1.862, 8.498, 1.801, 8.498, 1.948, 10.25, -2.008, 10.25, -1.925, 8.508, 1.738, 8.508, 1.884, 10.26, -2.072, 10.26, -1.884, 1.151, 2.072, 1.151, 2.072, 1.694, -1.884, 1.694, -1.827, 1.151, 2.129, 1.151, 2.129, 1.694, -1.827, 1.694, -1.982, 8.528, 1.681, 8.528, 1.827, 10.28, -2.129, 10.28, -2.029, 8.557, 1.634, 8.557, 1.781, 10.31, -2.175, 10.31, -1.781, 1.151, 2.175, 1.151, 2.175, 1.694, -1.781, 1.694, -1.747, 1.151, 2.209, 1.151, 2.209, 1.694, -1.747, 1.694, 1.601, 8.593, 1.747, 10.35, -2.209, 10.35, -2.062, 8.593, 1.583, 8.633, 1.73, 10.39, -2.226, 10.39, -2.08, 8.633, -1.73, 1.151, 2.226, 1.151, 2.226, 1.694, -1.73, 1.694, -1.729, 1.151, 2.227, 1.151, 2.227, 1.694, -1.729, 1.694, 1.582, 8.675, 1.729, 10.43, -2.227, 10.43, -2.081, 8.675, 1.599, 8.715, 1.745, 10.47, -2.211, 10.47, -2.064, 8.715, -1.745, 1.151, 2.211, 1.151, 2.211, 1.694, -1.745, 1.694, -1.777, 1.151, 2.179, 1.151, 2.179, 1.694, -1.777, 1.694, 1.631, 8.751, 1.777, 10.51, -2.179, 10.51, -2.032, 8.751, 1.677, 8.781, 1.823, 10.54, -2.133, 10.54, -1.986, 8.781, -1.823, 1.151, 2.133, 1.151, 2.133, 1.694, -1.823, 1.694, 1.745, -10.58, 1.567, -8.842, -2.033, -8.842, -2.211, -10.58, 1.777, -10.53, 1.599, -8.798, -2.001, -8.798, -2.179, -10.53, 1.823, -10.5, 1.645, -8.761, -1.955, -8.761, -2.133, -10.5, 1.702, -8.735, -1.898, -8.735, -2.076, -10.47, 1.88, -10.47, 1.909, 14.09, -2.106, 14.09, -1.898, 12.0, 1.702, 12.0, 1.909, 6.135, -2.106, 6.135, -2.106, 4.139, 1.909, 4.139, 1.796, 2.179, -1.993, 2.179, -2.106, -0.07655, 1.909, -0.07655, 1.796, -3.814, 1.509, -0.6555, -1.706, -0.6555, -1.993, -3.814, 1.859, -3.802, 1.572, -0.6434, -1.643, -0.6434, -1.93, -3.802, 1.924, -3.801, 1.638, -0.6429, -1.577, -0.6429, -1.864, -3.801, 1.924, 2.186, -1.864, 2.186, -1.978, -0.06955, 2.038, -0.06955, 1.859, 2.186, -1.93, 2.186, -2.043, -0.06981, 1.973, -0.06981, 1.973, 6.135, -2.043, 6.135, -2.043, 4.139, 1.973, 4.139, 1.973, 14.07, -2.043, 14.07, -1.835, 11.99, 1.765, 11.99, 1.765, -8.721, -1.835, -8.721, -2.013, -10.46, 1.943, -10.46, 1.83, -8.721, -1.77, -8.721, -1.948, -10.46, 2.008, -10.46, 2.038, 14.07, -1.978, 14.07, -1.77, 11.99, 1.83, 11.99, 2.038, 6.135, -1.978, 6.135, -1.978, 4.139, 2.038, 4.139, 2.102, 6.135, -1.914, 6.135, -1.914, 4.139, 2.102, 4.139, -1.914, 14.08, -1.706, 12.0, 1.894, 12.0, 2.102, 14.08, 1.894, -8.734, -1.706, -8.734, -1.884, -10.47, 2.072, -10.47, 1.951, -8.759, -1.649, -8.759, -1.827, -10.49, 2.129, -10.49, -1.857, 14.11, -1.649, 12.03, 1.951, 12.03, 2.159, 14.11, -1.81, 14.14, -1.602, 12.06, 1.997, 12.06, 2.205, 14.14, 1.997, -8.794, -1.602, -8.794, -1.781, -10.53, 2.175, -10.53, 2.209, -10.57, 2.031, -8.838, -1.569, -8.838, -1.747, -10.57, 2.226, -10.62, 2.048, -8.887, -1.552, -8.887, -1.73, -10.62, 2.227, -10.67, 2.049, -8.939, -1.551, -8.939, -1.729, -10.67, 2.211, -10.72, 2.033, -8.988, -1.567, -8.988, -1.745, -10.72, 2.179, -10.77, 2.001, -9.032, -1.599, -9.032, -1.777, -10.77, 2.133, -10.8, 1.955, -9.069, -1.645, -9.069, -1.823, -10.8, -1.645, 12.33, 1.955, 12.33, 2.163, 14.41, -1.853, 14.41, -1.599, 12.29, 2.001, 12.29, 2.209, 14.38, -1.807, 14.38, -1.775, 14.33, -1.567, 12.25, 2.033, 12.25, 2.241, 14.33, -1.759, 14.28, -1.551, 12.2, 2.049, 12.2, 2.257, 14.28, -1.759, 14.23, -1.552, 12.15, 2.048, 12.15, 2.256, 14.23, -1.777, 14.19, -1.569, 12.1, 2.031, 12.1, 2.239, 14.19, 2.205, 6.135, -1.81, 6.135, -1.81, 4.139, 2.205, 4.139, 2.159, 6.135, -1.857, 6.135, -1.857, 4.139, 2.159, 4.139, 1.739, -3.837, 1.453, -0.6785, -1.762, -0.6785, -2.049, -3.837, 1.694, -3.869, 1.407, -0.7108, -1.808, -0.7108, -2.095, -3.869, 1.661, -3.908, 1.375, -0.7502, -1.84, -0.7502, -2.127, -3.908, 1.358, -0.7939, -1.857, -0.7939, -2.143, -3.952, 1.645, -3.952, 1.359, -0.8391, -1.856, -0.8391, -2.143, -3.997, 1.646, -3.997, 1.359, 0.6012, 1.198, 2.563, -1.695, 2.563, -1.856, 0.6012, 1.377, 0.5619, 1.216, 2.524, -1.678, 2.524, -1.838, 0.5619, 1.377, -0.8826, -1.838, -0.8826, -2.125, -4.041, 1.663, -4.041, 1.777, -0.2025, 1.663, 2.053, -2.125, 2.053, -2.239, -0.2025, 1.759, -0.1784, 1.646, 2.077, -2.143, 2.077, -2.256, -0.1784, 1.759, -0.1533, 1.645, 2.102, -2.143, 2.102, -2.257, -0.1533, 1.775, -0.129, 1.661, 2.127, -2.127, 2.127, -2.241, -0.129, 1.807, -0.1072, 1.694, 2.149, -2.095, 2.149, -2.209, -0.1072, 1.853, -0.0893, 1.739, 2.166, -2.049, 2.166, -2.163, -0.0893, 1.853, 4.139, 1.853, 6.135, -2.163, 6.135, -2.163, 4.139, 1.807, 4.139, 1.807, 6.135, -2.209, 6.135, -2.209, 4.139, 1.775, 4.139, 1.775, 6.135, -2.241, 6.135, -2.241, 4.139, 1.759, 4.139, 1.759, 6.135, -2.257, 6.135, -2.257, 4.139, 1.759, 4.139, 1.759, 6.135, -2.256, 6.135, -2.256, 4.139, 1.777, 4.139, 1.777, 6.135, -2.239, 6.135, -2.239, 4.139, -2.205, 4.139, 1.81, 4.139, 1.81, 6.135, -2.205, 6.135, 1.602, 12.3, 1.81, 14.38, -2.205, 14.38, -1.997, 12.3, 1.569, 12.25, 1.777, 14.34, -2.239, 14.34, -2.031, 12.25, 1.552, 12.21, 1.759, 14.29, -2.256, 14.29, -2.048, 12.21, 1.759, 14.24, -2.257, 14.24, -2.049, 12.16, 1.551, 12.16, 1.729, -10.63, 1.551, -8.891, -2.049, -8.891, -2.227, -10.63, 1.73, -10.68, 1.552, -8.943, -2.048, -8.943, -2.226, -10.68, 1.747, -10.73, 1.569, -8.992, -2.031, -8.992, -2.209, -10.73, -2.175, -10.77, 1.781, -10.77, 1.602, -9.036, -1.997, -9.036, -2.129, -10.81, 1.827, -10.81, 1.649, -9.071, -1.951, -9.071, -2.129, 1.151, 1.827, 1.151, 1.827, 1.694, -2.129, 1.694, 2.129, 10.54, -1.827, 10.54, -1.681, 8.783, 1.982, 8.783, 2.072, 10.56, -1.884, 10.56, -1.738, 8.803, 1.925, 8.803, -2.072, 1.151, 1.884, 1.151, 1.884, 1.694, -2.072, 1.694, -2.072, -10.83, 1.884, -10.83, 1.706, -9.096, -1.894, -9.096, 1.706, 12.35, 1.914, 14.44, -2.102, 14.44, -1.894, 12.35, 1.649, 12.33, 1.857, 14.41, -2.159, 14.41, -1.951, 12.33, -2.159, 4.139, 1.857, 4.139, 1.857, 6.135, -2.159, 6.135, -2.045, 2.014, -2.159, -0.2416, 1.857, -0.2416, 1.744, 2.014, -1.988, 2.002, -2.102, -0.2539, 1.914, -0.2539, 1.801, 2.002, -2.038, -0.2601, 1.978, -0.2601, 1.864, 1.996, -1.924, 1.996, -2.038, 4.139, 1.978, 4.139, 1.978, 6.135, -2.038, 6.135, -1.83, 12.37, 1.77, 12.37, 1.978, 14.45, -2.038, 14.45, -2.008, -10.84, 1.948, -10.84, 1.77, -9.109, -1.83, -9.109, -2.008, 1.151, 1.948, 1.151, 1.948, 1.694, -2.008, 1.694, 2.008, 10.57, -1.948, 10.57, -1.801, 8.813, 1.862, 8.813, 1.943, 10.57, -2.013, 10.57, -1.867, 8.813, 1.796, 8.813, -1.943, 1.151, 2.013, 1.151, 2.013, 1.694, -1.943, 1.694, -1.943, -10.84, 2.013, -10.84, 1.835, -9.109, -1.765, -9.109, -1.765, 12.37, 1.835, 12.37, 2.043, 14.45, -1.973, 14.45, -1.973, 4.139, 2.043, 4.139, 2.043, 6.135, -1.973, 6.135, -1.973, -0.2599, 2.043, -0.2599, 1.93, 1.996, -1.859, 1.996, -1.572, -0.9861, -1.859, -4.144, 1.93, -4.144, 1.643, -0.9861, -1.509, -0.9739, -1.796, -4.132, 1.993, -4.132, 1.706, -0.9739, -1.453, -0.9509, -1.739, -4.109, 2.049, -4.109, 1.762, -0.9509, -1.407, -0.9187, -1.694, -4.077, 2.095, -4.077, 1.808, -0.9187, -1.375, -0.8793, -1.661, -4.037, 2.127, -4.037, 1.84, -0.8793, -1.645, -3.994, 2.143, -3.994, 1.857, -0.8355, -1.358, -0.8355, 1.857, 0.6044, 1.696, 2.566, -1.198, 2.566, -1.358, 0.6044, 1.84, 0.5649, 1.68, 2.527, -1.214, 2.527, -1.375, 0.5649, 1.808, 0.5294, 1.647, 2.491, -1.246, 2.491, -1.407, 0.5294, 1.762, 0.5002, 1.602, 2.462, -1.292, 2.462, -1.453, 0.5002, -1.509, 0.4795, 1.706, 0.4795, 1.545, 2.441, -1.348, 2.441, -1.572, 0.4685, 1.643, 0.4685, 1.482, 2.43, -1.411, 2.43, -1.638, 0.4681, 1.577, 0.4681, 1.417, 2.43, -1.477, 2.43, -1.638, -0.9866, -1.924, -4.145, 1.864, -4.145, 1.577, -0.9866, 1.514, -0.9753, -1.701, -0.9753, -1.988, -4.133, 1.801, -4.133, -1.701, 0.4782, 1.514, 0.4782, 1.353, 2.44, -1.54, 2.44, -1.544, 13.74, -1.54, 12.26, 1.353, 12.26, 1.357, 13.74, -1.481, 13.74, -1.477, 12.26, 1.417, 12.26, 1.42, 13.74, -1.415, 13.74, -1.411, 12.26, 1.482, 12.26, 1.486, 13.74, -1.352, 13.74, -1.348, 12.26, 1.545, 12.26, 1.549, 13.74, 1.602, 12.26, 1.605, 13.74, -1.296, 13.74, -1.292, 12.26, -1.296, 17.17, 1.605, 17.17, 1.653, 17.95, -1.343, 17.95, -1.352, 17.18, 1.549, 17.18, 1.596, 17.96, -1.4, 17.96, -1.415, 17.19, 1.486, 17.19, 1.533, 17.97, -1.463, 17.97, -1.481, 17.19, 1.42, 17.19, 1.468, 17.97, -1.528, 17.97, 1.357, 17.19, 1.404, 17.96, -1.592, 17.96, -1.544, 17.19, -1.717, 18.91, -1.592, 17.74, 1.404, 17.74, 1.53, 18.91, -1.717, -4.898, 1.53, -4.898, 1.205, -2.163, -1.392, -2.163, -1.25, 17.15, 1.651, 17.15, 1.699, 17.93, -1.297, 17.93, 1.647, 12.26, 1.651, 13.74, -1.25, 13.74, -1.246, 12.26, 1.68, 12.26, 1.683, 13.74, -1.218, 13.74, -1.214, 12.26, -1.265, 17.9, -1.218, 17.12, 1.683, 17.12, 1.731, 17.9, -1.249, 17.87, -1.202, 17.09, 1.7, 17.09, 1.747, 17.87, -1.25, 17.84, -1.202, 17.06, 1.699, 17.06, 1.746, 17.84, -1.267, 17.81, -1.22, 17.03, 1.681, 17.03, 1.729, 17.81, -1.3, 17.78, -1.253, 17.01, 1.648, 17.01, 1.695, 17.78, 1.648, 13.73, -1.253, 13.73, -1.249, 12.26, 1.644, 12.26, 1.644, 2.681, -1.249, 2.681, -1.41, 0.7195, 1.805, 0.7195, 1.597, 2.71, -1.296, 2.71, -1.457, 0.748, 1.758, 0.748, -1.744, -3.834, 2.045, -3.834, 1.758, -0.6763, -1.457, -0.6763, -1.697, -3.866, 2.092, -3.866, 1.805, -0.7079, -1.41, -0.7079, -1.663, -3.905, 2.125, -3.905, 1.838, -0.7468, -1.377, -0.7468, -1.646, -3.948, 2.143, -3.948, 1.856, -0.7904, -1.359, -0.7904, 1.856, 0.6451, 1.695, 2.607, -1.198, 2.607, -1.359, 0.6451, 1.695, 12.26, 1.699, 13.73, -1.202, 13.73, -1.198, 12.26, 1.696, 12.26, 1.7, 13.74, -1.202, 13.74, -1.198, 12.26, 1.678, 12.26, 1.681, 13.73, -1.22, 13.73, -1.216, 12.26, 1.838, 0.6844, 1.678, 2.646, -1.216, 2.646, -1.377, 0.6844, -2.102, 4.139, 1.914, 4.139, 1.914, 6.135, -2.102, 6.135, -2.092, 2.032, -2.205, -0.2241, 1.81, -0.2241, 1.697, 2.032, 1.775, 14.19, -2.241, 14.19, -2.033, 12.11, 1.567, 12.11, 1.807, 14.15, -2.209, 14.15, -2.001, 12.06, 1.599, 12.06, 1.853, 14.11, -2.163, 14.11, -1.955, 12.03, 1.645, 12.03, -5.385, 17.03, 0.922, 16.64, -5.042, 23.83, 1.055, 42.87, 7.156, 46.83, -2.197, 47.36, 7.07, 44.33, -0.9936, 50.08, -2.283, 44.87, -6.19, 44.39, 1.508, 43.12, 2.129, 48.45, -4.404, 38.24, -3.497, 34.4, -0.9908, 35.15, 3.176, 36.39, 1.814, 36.62, 3.396, 40.24, 0.2428, 40.24, -0.06243, -6.507, -0.2428, -3.229, -3.396, -3.229, -3.215, -6.507, -8.627, 48.64, -12.52, 49.84, -11.89, 48.27, 0.06243, 50.91, 0.06243, 49.21, 3.215, 49.21, 3.215, 50.91, 0.06243, 49.21, 0.06243, 50.91, -3.09, 50.91, -3.09, 49.21, 3.437, 52.01, -0.06243, 46.59, 3.09, 46.59, 0.118, -3.229, -0.06243, -6.507, 3.09, -6.507, 3.271, -3.229, 1.69, 5.488, -9.996, 3.244, -7.891, 0.3946, 15.3, 47.11, 8.925, 56.91, 8.911, 54.25, 1.25, 17.58, 1.375, 18.75, -1.872, 18.75, -1.746, 17.58, 1.267, 17.63, 1.393, 18.8, -1.854, 18.8, -1.729, 17.63, -4.442, 14.13, -4.442, 11.47, -7.213, 11.47, -7.213, 7.616, -4.442, 4.216, -2.19, 9.172, -2.19, 14.13, -14.91, -0.06243, -14.39, -3.985, -12.88, -7.639, -10.47, -10.78, -7.334, -13.19, -3.679, -14.7, 0.243, -15.22, 4.165, -14.7, 7.82, -13.19, 10.96, -10.78, 13.37, -7.639, 14.88, -3.985, 15.4, -0.06243, 14.88, 3.86, 13.37, 7.515, 10.96, 10.65, 7.82, 13.06, 4.165, 14.58, 0.243, 15.09, -3.679, 14.58, -7.334, 13.06, -10.47, 10.65, -12.88, 7.515, -14.39, 3.86, 1.599, 30.42, 4.083, 30.67, -1.1, 42.24, -8.695, 29.37, -6.031, 29.64, -3.368, 29.92, -0.9679, 30.16, 14.88, -3.985, 15.4, -0.06243, 14.88, 3.86, 13.37, 7.515, 10.96, 10.65, 7.82, 13.06, 4.165, 14.58, 0.243, 15.09, -3.679, 14.58, -7.334, 13.06, -10.47, 10.65, -12.88, 7.515, -14.39, 3.86, -14.91, -0.06243, -14.39, -3.985, -12.88, -7.639, -10.47, -10.78, -7.334, -13.19, -3.679, -14.7, 0.243, -15.22, 4.165, -14.7, 7.82, -13.19, 10.96, -10.78, 13.37, -7.639, -0.118, 22.74, 0.2428, 22.74, 3.396, 22.74, 3.215, 26.82, 0.06243, 26.82, -3.09, 26.82, -3.271, 22.74, 15.1, -4.044, 15.63, -0.06243, 15.1, 3.919, 13.56, 7.629, 11.12, 10.81, 7.935, 13.26, 4.224, 14.8, 0.243, 15.32, -3.738, 14.8, -7.448, 13.26, -10.63, 10.81, -13.08, 7.629, -14.62, 3.919, -15.14, -0.06243, -14.62, -4.044, -13.08, -7.754, -10.63, -10.94, -7.448, -13.38, -3.738, -14.92, 0.243, -15.45, 4.224, -14.92, 7.935, -13.38, 11.12, -10.94, 13.56, -7.754, -1.599, 30.41, 0.9687, 30.15, 3.369, 29.91, 6.032, 29.64, 8.696, 29.36, 1.101, 42.24, -4.082, 30.67, -14.15, -2.621, -14.15, -5.181, 13.78, -5.181, 13.78, -0.06243, -19.09, -0.06243, -11.82, -7.028, -9.607, -9.913, -6.722, -12.13, -3.362, -13.52, 0.243, -13.99, 3.849, -13.52, 7.208, -12.13, 10.09, -9.913, 12.31, -7.028, 13.7, -3.668, 14.17, -0.06243, -13.69, -0.06243, -13.21, -3.668, 7.208, 12.0, 3.849, 13.39, 0.243, 13.87, -3.362, 13.39, -6.722, 12.0, -9.607, 9.788, -11.82, 6.903, -13.21, 3.543, -13.69, -0.06243, 14.17, -0.06243, 13.7, 3.543, 12.31, 6.903, 10.09, 9.788, -14.15, 2.497, -19.09, -0.06243, 13.78, -0.06243, 13.78, 5.056, -14.15, 5.056, 7.338, 11.47, 4.566, 11.47, 4.566, 14.13, 2.314, 14.13, 2.314, 9.172, 4.566, 4.216, 7.338, 7.616])
me_mesh1_model.materials.append(mat_color_f11)
me_mesh1_model.use_remesh_preserve_volume = False
me_mesh1_model.use_remesh_preserve_attributes = False
me_mesh1_model.use_mirror_vertex_groups = False
me_mesh1_model.update()

# ---- objects
ob_mesh1_model = bpy.data.objects.new('Mesh1 Model', me_mesh1_model)
ob_lamp = bpy.data.objects.new('Lamp', light_lamp)
ob_camera = bpy.data.objects.new('Camera', cam_camera)

# ---- transforms, parenting, visibility, modifiers, constraints
ob_mesh1_model.location = (0.0, 0.0, 0.0)
ob_mesh1_model.rotation_euler = (1.571, -0.0, 0.0)
ob_mesh1_model.lineart.crease_threshold = 0.0
ob_lamp.location = (4.076, 1.005, 5.904)
ob_lamp.rotation_euler = (0.6503, 0.05522, 1.866)
ob_lamp.lock_rotations_4d = False
ob_lamp.empty_display_type = 'ARROWS'
ob_lamp.color = (0.0, 0.0, 0.0, 0.0)
ob_lamp.lineart.crease_threshold = 0.0
ob_camera.location = (7.481, -6.508, 5.344)
ob_camera.rotation_euler = (1.109, 0.01082, 0.8149)
ob_camera.lock_rotations_4d = False
ob_camera.empty_display_type = 'ARROWS'
ob_camera.color = (0.0, 0.0, 0.0, 0.0)
ob_camera.display_type = 'WIRE'
ob_camera.lineart.crease_threshold = 0.0

# ---- collection membership
col_collection_1.objects.link(ob_mesh1_model)
col_collection_1.objects.link(ob_lamp)
col_collection_1.objects.link(ob_camera)

# ---- scene / render settings (as saved in the file)
scene.camera = ob_camera
scene.frame_start = 1; scene.frame_end = 250; scene.frame_set(1)
scene.render.engine = 'BLENDER_EEVEE_NEXT'
scene.render.resolution_percentage = 50
scene.render.dither_intensity = 0.0
scene.cycles.use_denoising = False
scene.cycles.samples = 10
scene.cycles.sampling_pattern = 'TABULATED_SOBOL'
scene.cycles.light_sampling_threshold = 0.0
scene.cycles.use_adaptive_sampling = False
scene.cycles.use_light_tree = False
scene.cycles.blur_glossy = 0.0
scene.cycles.volume_bounces = 1
scene.cycles.pixel_filter_type = 'GAUSSIAN'
scene.cycles.sample_clamp_indirect = 0.0
scene.view_settings.view_transform = 'Standard'
bpy.context.view_layer.update()
